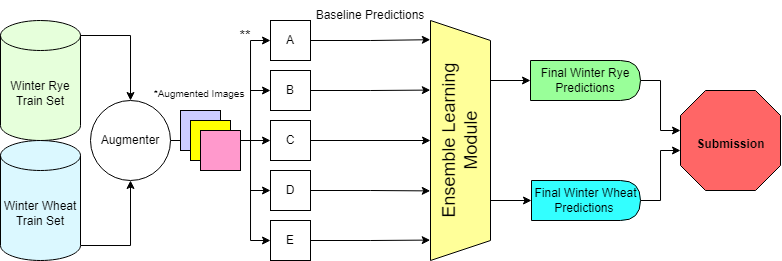

The diagram above was exported from draw.io. Its source (the exported page's mxGraphModel, read from the mxfile embedded in the PNG):
<mxGraphModel dx="1129" dy="362" grid="1" gridSize="10" guides="1" tooltips="1" connect="1" arrows="1" fold="1" page="1" pageScale="1" pageWidth="850" pageHeight="1100" math="0" shadow="0">
  <root>
    <mxCell id="0" />
    <mxCell id="1" parent="0" />
    <mxCell id="Z9i9dgP4moopE6-Q82fD-28" style="edgeStyle=orthogonalEdgeStyle;rounded=0;orthogonalLoop=1;jettySize=auto;html=1;exitX=1;exitY=0;exitDx=0;exitDy=15;exitPerimeter=0;entryX=0.5;entryY=0;entryDx=0;entryDy=0;" edge="1" parent="1" source="Z9i9dgP4moopE6-Q82fD-1" target="Z9i9dgP4moopE6-Q82fD-9">
      <mxGeometry relative="1" as="geometry" />
    </mxCell>
    <mxCell id="Z9i9dgP4moopE6-Q82fD-1" value="Winter Rye&lt;br&gt;Train Set" style="shape=cylinder3;whiteSpace=wrap;html=1;boundedLbl=1;backgroundOutline=1;size=15;fillColor=#E6FFDB;" vertex="1" parent="1">
      <mxGeometry x="10" y="200" width="80" height="120" as="geometry" />
    </mxCell>
    <mxCell id="Z9i9dgP4moopE6-Q82fD-29" style="edgeStyle=orthogonalEdgeStyle;rounded=0;orthogonalLoop=1;jettySize=auto;html=1;exitX=1;exitY=1;exitDx=0;exitDy=-15;exitPerimeter=0;entryX=0.5;entryY=1;entryDx=0;entryDy=0;" edge="1" parent="1" source="Z9i9dgP4moopE6-Q82fD-2" target="Z9i9dgP4moopE6-Q82fD-9">
      <mxGeometry relative="1" as="geometry" />
    </mxCell>
    <mxCell id="Z9i9dgP4moopE6-Q82fD-2" value="Winter Wheat&lt;br&gt;Train Set" style="shape=cylinder3;whiteSpace=wrap;html=1;boundedLbl=1;backgroundOutline=1;size=15;fillColor=#DBF8FF;" vertex="1" parent="1">
      <mxGeometry x="10" y="320" width="80" height="120" as="geometry" />
    </mxCell>
    <mxCell id="Z9i9dgP4moopE6-Q82fD-12" style="edgeStyle=orthogonalEdgeStyle;rounded=0;orthogonalLoop=1;jettySize=auto;html=1;entryX=0;entryY=0.5;entryDx=0;entryDy=0;" edge="1" parent="1" source="Z9i9dgP4moopE6-Q82fD-9" target="Z9i9dgP4moopE6-Q82fD-15">
      <mxGeometry relative="1" as="geometry">
        <mxPoint x="300" y="320" as="targetPoint" />
      </mxGeometry>
    </mxCell>
    <mxCell id="Z9i9dgP4moopE6-Q82fD-9" value="Augmenter" style="ellipse;whiteSpace=wrap;html=1;aspect=fixed;" vertex="1" parent="1">
      <mxGeometry x="100" y="280" width="80" height="80" as="geometry" />
    </mxCell>
    <mxCell id="Z9i9dgP4moopE6-Q82fD-69" style="edgeStyle=orthogonalEdgeStyle;rounded=0;orthogonalLoop=1;jettySize=auto;html=1;exitX=1;exitY=0.5;exitDx=0;exitDy=0;entryX=0.08;entryY=1.003;entryDx=0;entryDy=0;entryPerimeter=0;" edge="1" parent="1" source="Z9i9dgP4moopE6-Q82fD-13" target="Z9i9dgP4moopE6-Q82fD-66">
      <mxGeometry relative="1" as="geometry" />
    </mxCell>
    <mxCell id="Z9i9dgP4moopE6-Q82fD-13" value="A" style="rounded=0;whiteSpace=wrap;html=1;" vertex="1" parent="1">
      <mxGeometry x="280" y="200" width="40" height="40" as="geometry" />
    </mxCell>
    <mxCell id="Z9i9dgP4moopE6-Q82fD-70" style="edgeStyle=orthogonalEdgeStyle;rounded=0;orthogonalLoop=1;jettySize=auto;html=1;exitX=1;exitY=0.5;exitDx=0;exitDy=0;entryX=0.29;entryY=1.003;entryDx=0;entryDy=0;entryPerimeter=0;" edge="1" parent="1" source="Z9i9dgP4moopE6-Q82fD-14" target="Z9i9dgP4moopE6-Q82fD-66">
      <mxGeometry relative="1" as="geometry" />
    </mxCell>
    <mxCell id="Z9i9dgP4moopE6-Q82fD-14" value="B" style="rounded=0;whiteSpace=wrap;html=1;" vertex="1" parent="1">
      <mxGeometry x="280" y="250" width="40" height="40" as="geometry" />
    </mxCell>
    <mxCell id="Z9i9dgP4moopE6-Q82fD-71" style="edgeStyle=orthogonalEdgeStyle;rounded=0;orthogonalLoop=1;jettySize=auto;html=1;entryX=0.5;entryY=1;entryDx=0;entryDy=0;" edge="1" parent="1" source="Z9i9dgP4moopE6-Q82fD-15" target="Z9i9dgP4moopE6-Q82fD-66">
      <mxGeometry relative="1" as="geometry" />
    </mxCell>
    <mxCell id="Z9i9dgP4moopE6-Q82fD-15" value="C" style="rounded=0;whiteSpace=wrap;html=1;" vertex="1" parent="1">
      <mxGeometry x="280" y="300" width="40" height="40" as="geometry" />
    </mxCell>
    <mxCell id="Z9i9dgP4moopE6-Q82fD-72" style="edgeStyle=orthogonalEdgeStyle;rounded=0;orthogonalLoop=1;jettySize=auto;html=1;entryX=0.71;entryY=1.004;entryDx=0;entryDy=0;entryPerimeter=0;" edge="1" parent="1" source="Z9i9dgP4moopE6-Q82fD-16" target="Z9i9dgP4moopE6-Q82fD-66">
      <mxGeometry relative="1" as="geometry" />
    </mxCell>
    <mxCell id="Z9i9dgP4moopE6-Q82fD-16" value="D" style="rounded=0;whiteSpace=wrap;html=1;" vertex="1" parent="1">
      <mxGeometry x="280" y="350" width="40" height="40" as="geometry" />
    </mxCell>
    <mxCell id="Z9i9dgP4moopE6-Q82fD-73" style="edgeStyle=orthogonalEdgeStyle;rounded=0;orthogonalLoop=1;jettySize=auto;html=1;exitX=1;exitY=0.5;exitDx=0;exitDy=0;entryX=0.915;entryY=1.005;entryDx=0;entryDy=0;entryPerimeter=0;" edge="1" parent="1" source="Z9i9dgP4moopE6-Q82fD-17" target="Z9i9dgP4moopE6-Q82fD-66">
      <mxGeometry relative="1" as="geometry" />
    </mxCell>
    <mxCell id="Z9i9dgP4moopE6-Q82fD-17" value="E" style="rounded=0;whiteSpace=wrap;html=1;" vertex="1" parent="1">
      <mxGeometry x="280" y="400" width="40" height="40" as="geometry" />
    </mxCell>
    <mxCell id="Z9i9dgP4moopE6-Q82fD-22" value="" style="rounded=0;whiteSpace=wrap;html=1;fillColor=#CCCCFF;" vertex="1" parent="1">
      <mxGeometry x="190" y="290" width="40" height="40" as="geometry" />
    </mxCell>
    <mxCell id="Z9i9dgP4moopE6-Q82fD-24" value="" style="rounded=0;whiteSpace=wrap;html=1;fillColor=#FFFF00;" vertex="1" parent="1">
      <mxGeometry x="200" y="300" width="40" height="40" as="geometry" />
    </mxCell>
    <mxCell id="Z9i9dgP4moopE6-Q82fD-31" style="edgeStyle=orthogonalEdgeStyle;rounded=0;orthogonalLoop=1;jettySize=auto;html=1;exitX=0.25;exitY=0;exitDx=0;exitDy=0;entryX=0;entryY=0.5;entryDx=0;entryDy=0;" edge="1" parent="1" source="Z9i9dgP4moopE6-Q82fD-25" target="Z9i9dgP4moopE6-Q82fD-13">
      <mxGeometry relative="1" as="geometry">
        <Array as="points">
          <mxPoint x="260" y="320" />
          <mxPoint x="260" y="220" />
        </Array>
      </mxGeometry>
    </mxCell>
    <mxCell id="Z9i9dgP4moopE6-Q82fD-32" style="edgeStyle=orthogonalEdgeStyle;rounded=0;orthogonalLoop=1;jettySize=auto;html=1;exitX=0.25;exitY=0;exitDx=0;exitDy=0;entryX=0;entryY=0.5;entryDx=0;entryDy=0;" edge="1" parent="1" source="Z9i9dgP4moopE6-Q82fD-25" target="Z9i9dgP4moopE6-Q82fD-14">
      <mxGeometry relative="1" as="geometry">
        <Array as="points">
          <mxPoint x="260" y="320" />
          <mxPoint x="260" y="270" />
        </Array>
      </mxGeometry>
    </mxCell>
    <mxCell id="Z9i9dgP4moopE6-Q82fD-33" style="edgeStyle=orthogonalEdgeStyle;rounded=0;orthogonalLoop=1;jettySize=auto;html=1;exitX=0.25;exitY=0;exitDx=0;exitDy=0;entryX=0;entryY=0.5;entryDx=0;entryDy=0;" edge="1" parent="1" source="Z9i9dgP4moopE6-Q82fD-25" target="Z9i9dgP4moopE6-Q82fD-16">
      <mxGeometry relative="1" as="geometry">
        <Array as="points">
          <mxPoint x="260" y="320" />
          <mxPoint x="260" y="370" />
        </Array>
      </mxGeometry>
    </mxCell>
    <mxCell id="Z9i9dgP4moopE6-Q82fD-34" style="edgeStyle=orthogonalEdgeStyle;rounded=0;orthogonalLoop=1;jettySize=auto;html=1;exitX=0.25;exitY=0;exitDx=0;exitDy=0;entryX=0;entryY=0.5;entryDx=0;entryDy=0;" edge="1" parent="1" source="Z9i9dgP4moopE6-Q82fD-25" target="Z9i9dgP4moopE6-Q82fD-17">
      <mxGeometry relative="1" as="geometry">
        <Array as="points">
          <mxPoint x="260" y="320" />
          <mxPoint x="260" y="420" />
        </Array>
      </mxGeometry>
    </mxCell>
    <mxCell id="Z9i9dgP4moopE6-Q82fD-25" value="" style="rounded=0;whiteSpace=wrap;html=1;strokeColor=#000000;fillColor=#FF99CC;direction=south;" vertex="1" parent="1">
      <mxGeometry x="210" y="310" width="40" height="40" as="geometry" />
    </mxCell>
    <mxCell id="Z9i9dgP4moopE6-Q82fD-26" value="&lt;font style=&quot;font-size: 10px;&quot;&gt;*Augmented Images&amp;nbsp;&lt;/font&gt;" style="text;html=1;strokeColor=none;fillColor=none;align=center;verticalAlign=middle;whiteSpace=wrap;rounded=0;" vertex="1" parent="1">
      <mxGeometry x="157.5" y="265" width="105" height="15" as="geometry" />
    </mxCell>
    <mxCell id="Z9i9dgP4moopE6-Q82fD-35" value="&lt;font style=&quot;font-size: 14px;&quot;&gt;**&lt;/font&gt;" style="text;html=1;strokeColor=none;fillColor=none;align=center;verticalAlign=middle;whiteSpace=wrap;rounded=0;" vertex="1" parent="1">
      <mxGeometry x="240" y="210" width="30" height="10" as="geometry" />
    </mxCell>
    <mxCell id="Z9i9dgP4moopE6-Q82fD-45" value="Baseline Predictions" style="text;html=1;strokeColor=none;fillColor=none;align=center;verticalAlign=middle;whiteSpace=wrap;rounded=0;" vertex="1" parent="1">
      <mxGeometry x="320" y="180" width="120" height="30" as="geometry" />
    </mxCell>
    <mxCell id="Z9i9dgP4moopE6-Q82fD-77" style="edgeStyle=orthogonalEdgeStyle;rounded=0;orthogonalLoop=1;jettySize=auto;html=1;exitX=0.25;exitY=0;exitDx=0;exitDy=0;entryX=0;entryY=0.5;entryDx=0;entryDy=0;" edge="1" parent="1" source="Z9i9dgP4moopE6-Q82fD-66" target="Z9i9dgP4moopE6-Q82fD-75">
      <mxGeometry relative="1" as="geometry" />
    </mxCell>
    <mxCell id="Z9i9dgP4moopE6-Q82fD-78" style="edgeStyle=orthogonalEdgeStyle;rounded=0;orthogonalLoop=1;jettySize=auto;html=1;exitX=0.75;exitY=0;exitDx=0;exitDy=0;entryX=0;entryY=0.5;entryDx=0;entryDy=0;" edge="1" parent="1" source="Z9i9dgP4moopE6-Q82fD-66" target="Z9i9dgP4moopE6-Q82fD-76">
      <mxGeometry relative="1" as="geometry" />
    </mxCell>
    <mxCell id="Z9i9dgP4moopE6-Q82fD-66" value="" style="shape=trapezoid;perimeter=trapezoidPerimeter;whiteSpace=wrap;html=1;fixedSize=1;rotation=90;fillColor=#FFFF99;" vertex="1" parent="1">
      <mxGeometry x="350" y="290" width="240" height="60" as="geometry" />
    </mxCell>
    <mxCell id="Z9i9dgP4moopE6-Q82fD-74" value="&lt;font style=&quot;font-size: 18px;&quot;&gt;Ensemble Learning Module&lt;/font&gt;" style="text;html=1;strokeColor=none;fillColor=none;align=center;verticalAlign=middle;whiteSpace=wrap;rounded=0;rotation=-90;" vertex="1" parent="1">
      <mxGeometry x="375" y="305" width="190" height="30" as="geometry" />
    </mxCell>
    <mxCell id="Z9i9dgP4moopE6-Q82fD-84" style="edgeStyle=orthogonalEdgeStyle;rounded=0;orthogonalLoop=1;jettySize=auto;html=1;entryX=0;entryY=0.25;entryDx=0;entryDy=0;" edge="1" parent="1" source="Z9i9dgP4moopE6-Q82fD-75" target="Z9i9dgP4moopE6-Q82fD-81">
      <mxGeometry relative="1" as="geometry" />
    </mxCell>
    <mxCell id="Z9i9dgP4moopE6-Q82fD-75" value="Final Winter Rye&lt;br&gt;Predictions" style="shape=delay;whiteSpace=wrap;html=1;fillColor=#99FF99;" vertex="1" parent="1">
      <mxGeometry x="540" y="240" width="110" height="40" as="geometry" />
    </mxCell>
    <mxCell id="Z9i9dgP4moopE6-Q82fD-83" style="edgeStyle=orthogonalEdgeStyle;rounded=0;orthogonalLoop=1;jettySize=auto;html=1;entryX=0;entryY=0.75;entryDx=0;entryDy=0;" edge="1" parent="1" source="Z9i9dgP4moopE6-Q82fD-76" target="Z9i9dgP4moopE6-Q82fD-81">
      <mxGeometry relative="1" as="geometry" />
    </mxCell>
    <mxCell id="Z9i9dgP4moopE6-Q82fD-76" value="Final Winter Wheat Predictions&amp;nbsp;" style="shape=delay;whiteSpace=wrap;html=1;fillColor=#33FFFF;" vertex="1" parent="1">
      <mxGeometry x="541" y="360" width="109" height="40" as="geometry" />
    </mxCell>
    <mxCell id="Z9i9dgP4moopE6-Q82fD-79" value="" style="verticalLabelPosition=bottom;verticalAlign=top;html=1;shape=mxgraph.basic.polygon;polyCoords=[[0.25,0],[0.75,0],[1,0.25],[1,0.75],[0.75,1],[0.25,1],[0,0.75],[0,0.25]];polyline=0;fillColor=#FF6666;" vertex="1" parent="1">
      <mxGeometry x="690" y="270" width="100" height="100" as="geometry" />
    </mxCell>
    <mxCell id="Z9i9dgP4moopE6-Q82fD-81" value="&lt;font style=&quot;font-size: 12px;&quot;&gt;Submission&lt;/font&gt;" style="text;strokeColor=none;fillColor=none;html=1;fontSize=24;fontStyle=1;verticalAlign=middle;align=center;" vertex="1" parent="1">
      <mxGeometry x="690" y="300" width="100" height="40" as="geometry" />
    </mxCell>
  </root>
</mxGraphModel>